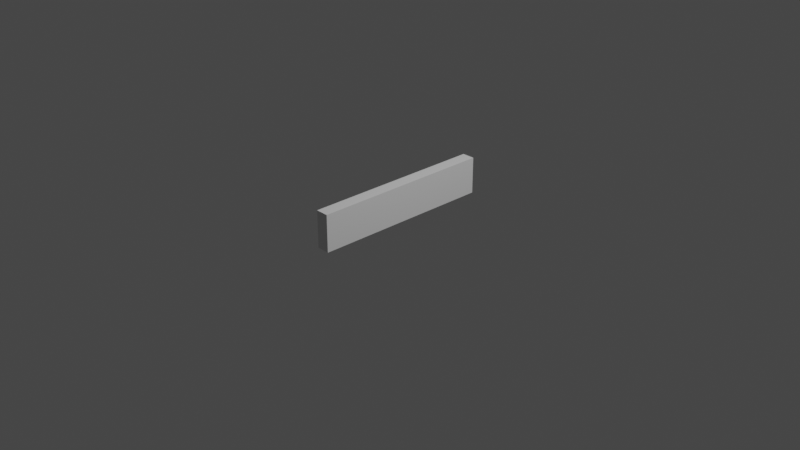 # Source: bowling002.blend  (saved by Blender 2.82.7; exported with 4.5.12 LTS)
import bpy
from mathutils import Matrix  # noqa: F401  (used for matrix-valued properties, if any)

bpy.ops.wm.read_factory_settings(use_empty=True)
scene = bpy.context.scene
scene.name = 'Scene'

# ---- collections
col_collection = bpy.data.collections.new('Collection'); scene.collection.children.link(col_collection)

# ---- world
world_world = bpy.data.worlds.new('World'); scene.world = world_world
world_world.use_nodes = True; world_world.node_tree.nodes.clear()
_N = world_world.node_tree.nodes; _L = world_world.node_tree.links
n0 = _N.new('ShaderNodeOutputWorld'); n0.name = 'World Output'; n0.location = (300, 300)
n1 = _N.new('ShaderNodeBackground'); n1.name = 'Background'; n1.location = (10, 300)
n1.inputs[0].default_value = (0.05088, 0.05088, 0.05088, 1.0)
_L.new(n1.outputs[0], n0.inputs[0])
n0.is_active_output = True
world_world.color = (0.05088, 0.05088, 0.05088)
world_world.use_sun_shadow = False
world_world.sun_shadow_jitter_overblur = 0.0

# ---- cameras
cam_camera = bpy.data.cameras.new('Camera')
cam_camera.clip_end = 100.0
cam_camera.ortho_scale = 7.314

# ---- lights
light_light = bpy.data.lights.new('Light', 'POINT')
light_light.transmission_factor = 0.0
light_light.energy = 1000.0
light_light.shadow_soft_size = 0.1
light_light.shadow_maximum_resolution = 0.006
light_light.use_absolute_resolution = True

# ---- meshes
me_cube_001 = bpy.data.meshes.new('Cube.001')
me_cube_001.from_pydata([(-1.0, -1.0, -1.0), (-1.0, -1.0, 1.0), (-1.0, 1.0, -1.0), (-1.0, 1.0, 1.0), (1.0, -1.0, -1.0), (1.0, -1.0, 1.0), (1.0, 1.0, -1.0), (1.0, 1.0, 1.0)], [], [(0, 1, 3, 2), (2, 3, 7, 6), (6, 7, 5, 4), (4, 5, 1, 0), (2, 6, 4, 0), (7, 3, 1, 5)])
_uv = me_cube_001.uv_layers.new(name='UVMap')
_uv.uv.foreach_set('vector', [0.375, 0.0, 0.625, 0.0, 0.625, 0.25, 0.375, 0.25, 0.375, 0.25, 0.625, 0.25, 0.625, 0.5, 0.375, 0.5, 0.375, 0.5, 0.625, 0.5, 0.625, 0.75, 0.375, 0.75, 0.375, 0.75, 0.625, 0.75, 0.625, 1.0, 0.375, 1.0, 0.125, 0.5, 0.375, 0.5, 0.375, 0.75, 0.125, 0.75, 0.625, 0.5, 0.875, 0.5, 0.875, 0.75, 0.625, 0.75])
me_cube_001.use_remesh_fix_poles = True
me_cube_001.use_remesh_preserve_attributes = False
me_cube_001.use_mirror_vertex_groups = False
me_cube_001.update()

# ---- objects
ob_light = bpy.data.objects.new('Light', light_light)
ob_camera = bpy.data.objects.new('Camera', cam_camera)
ob_bowlingpinimage = bpy.data.objects.new('BowlingPinImage', None)
ob_cube = bpy.data.objects.new('Cube', me_cube_001)

# ---- transforms, parenting, visibility, modifiers, constraints
ob_light.location = (4.076, 1.005, 5.904)
ob_light.rotation_euler = (0.6503, 0.05522, 1.866)
ob_light.lock_rotations_4d = False
ob_light.empty_display_type = 'ARROWS'
ob_light.color = (0.0, 0.0, 0.0, 0.0)
ob_light.lineart.crease_threshold = 0.0
ob_camera.location = (7.359, -6.926, 4.958)
ob_camera.rotation_euler = (1.109, 0.0, 0.8149)
ob_camera.lock_rotations_4d = False
ob_camera.empty_display_type = 'ARROWS'
ob_camera.color = (0.0, 0.0, 0.0, 0.0)
ob_camera.display_type = 'WIRE'
ob_camera.lineart.crease_threshold = 0.0
ob_bowlingpinimage.location = (0.0, 0.0, 0.2)
ob_bowlingpinimage.rotation_euler = (1.571, 0.0, 0.0)
ob_bowlingpinimage.empty_display_type = 'IMAGE'
ob_bowlingpinimage.empty_display_size = 0.4
ob_bowlingpinimage.empty_image_depth = 'BACK'
ob_bowlingpinimage.empty_image_side = 'FRONT'
ob_bowlingpinimage.lineart.crease_threshold = 0.0
ob_cube.location = (0.0, 0.0, 0.2)
ob_cube.scale = (0.07, 1.0, 0.2)
ob_cube.lineart.crease_threshold = 0.0

# ---- collection membership
col_collection.objects.link(ob_light)
col_collection.objects.link(ob_camera)
col_collection.objects.link(ob_bowlingpinimage)
col_collection.objects.link(ob_cube)

# ---- scene / render settings (as saved in the file)
scene.camera = ob_camera
scene.frame_start = 1; scene.frame_end = 250; scene.frame_set(1)
scene.render.engine = 'BLENDER_EEVEE_NEXT'
scene.cycles.use_denoising = False
scene.cycles.samples = 128
scene.cycles.sampling_pattern = 'TABULATED_SOBOL'
scene.cycles.use_adaptive_sampling = False
scene.cycles.use_light_tree = False
scene.view_settings.view_transform = 'Filmic'
bpy.context.view_layer.update()
